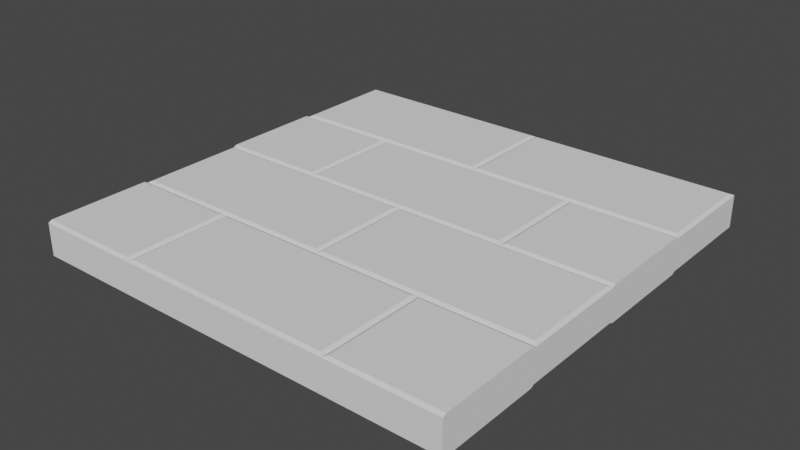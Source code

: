 # Source: Floor_Tile.blend  (saved by Blender 3.2.14; exported with 4.5.12 LTS)
import bpy
from mathutils import Matrix  # noqa: F401  (used for matrix-valued properties, if any)

bpy.ops.wm.read_factory_settings(use_empty=True)
scene = bpy.context.scene
scene.name = 'Scene'

# ---- collections
col_collection = bpy.data.collections.new('Collection'); scene.collection.children.link(col_collection)

# ---- world
world_world = bpy.data.worlds.new('World'); scene.world = world_world
world_world.use_nodes = True; world_world.node_tree.nodes.clear()
_N = world_world.node_tree.nodes; _L = world_world.node_tree.links
n0 = _N.new('ShaderNodeOutputWorld'); n0.name = 'World Output'; n0.location = (300, 300)
n1 = _N.new('ShaderNodeBackground'); n1.name = 'Background'; n1.location = (10, 300)
n1.inputs[0].default_value = (0.05088, 0.05088, 0.05088, 1.0)
_L.new(n1.outputs[0], n0.inputs[0])
n0.is_active_output = True
world_world.color = (0.05088, 0.05088, 0.05088)
world_world.use_sun_shadow = False
world_world.sun_shadow_jitter_overblur = 0.0

# ---- meshes
me_cube_004 = bpy.data.meshes.new('Cube.004')
me_cube_004.from_pydata([(-1.5, -1.5, 0.0125), (-1.5, -1.5, 0.2375), (-1.5, 1.5, 0.0125), (-1.5, 1.5, 0.2375), (1.5, -1.5, 0.0125), (1.5, -1.5, 0.2375), (1.5, 1.5, 0.0125), (1.5, 1.5, 0.2375), (-1.475, 1.5, 0.0125), (-1.475, -1.5, 0.2375), (-1.475, 1.5, 0.2375), (-1.475, -1.5, 0.0125), (1.475, 1.5, 0.2375), (1.475, -1.5, 0.0125), (1.475, 1.5, 0.0125), (1.475, -1.5, 0.2375), (-1.5, 1.475, 0.2375), (1.5, 1.475, 0.0125), (-1.5, 1.475, 0.0125), (1.5, 1.475, 0.2375), (-1.475, 1.475, 0.0), (-1.475, 1.475, 0.25), (1.475, 1.475, 0.25), (1.475, 1.475, 0.0), (-1.5, -1.475, 0.0), (1.5, -1.475, 0.25), (-1.5, -1.475, 0.25), (1.5, -1.475, 0.0), (-1.475, -1.475, 0.0), (-1.475, -1.475, 0.25), (1.475, -1.475, 0.25), (1.475, -1.475, 0.0), (-1.5, 0.725, 0.0), (-1.5, 0.775, 0.0125), (-1.5, 0.75, 0.0125), (-1.5, -0.775, 0.0), (-1.5, -0.725, 0.0125), (-1.5, -0.75, 0.0125), (-1.5, -0.775, 0.25), (-1.5, -0.725, 0.2375), (-1.5, -0.75, 0.2375), (-1.5, 0.725, 0.25), (-1.5, 0.775, 0.2375), (-1.5, 0.75, 0.2375), (1.5, -0.775, 0.0), (1.5, -0.725, 0.0125), (1.5, -0.75, 0.0125), (1.5, 0.725, 0.0), (1.5, 0.775, 0.0125), (1.5, 0.75, 0.0125), (1.5, 0.725, 0.25), (1.5, 0.775, 0.2375), (1.5, 0.75, 0.2375), (1.5, -0.775, 0.25), (1.5, -0.725, 0.2375), (1.5, -0.75, 0.2375), (0.775, 1.5, 0.0125), (0.725, 1.5, 0.0125), (0.75, 1.5, 0.0125), (-0.725, 1.5, 0.0125), (-0.775, 1.5, 0.0125), (-0.75, 1.5, 0.0125), (-0.775, 1.5, 0.2375), (-0.725, 1.5, 0.2375), (-0.75, 1.5, 0.2375), (0.725, 1.5, 0.2375), (0.775, 1.5, 0.2375), (0.75, 1.5, 0.2375), (-0.725, -1.5, 0.0125), (-0.775, -1.5, 0.0125), (-0.75, -1.5, 0.0125), (0.775, -1.5, 0.0125), (0.725, -1.5, 0.0125), (0.75, -1.5, 0.0125), (0.725, -1.5, 0.2375), (0.775, -1.5, 0.2375), (0.75, -1.5, 0.2375), (-0.775, -1.5, 0.2375), (-0.725, -1.5, 0.2375), (-0.75, -1.5, 0.2375), (-0.775, 0.775, 0.25), (-0.775, 0.725, 0.25), (-0.725, 0.725, 0.25), (-0.725, 0.775, 0.25), (-0.775, 0.75, 0.2375), (-0.75, 0.75, 0.2375), (-0.75, 0.725, 0.2375), (-0.725, 0.75, 0.2375), (-0.75, 0.775, 0.25), (0.725, 0.775, 0.25), (0.725, 0.725, 0.25), (0.775, 0.725, 0.25), (0.775, 0.775, 0.25), (0.725, 0.75, 0.2375), (0.75, 0.75, 0.2375), (0.75, 0.725, 0.2375), (0.775, 0.75, 0.2375), (0.75, 0.775, 0.25), (-0.775, -0.775, 0.25), (-0.725, -0.775, 0.25), (-0.725, -0.725, 0.25), (-0.775, -0.725, 0.25), (-0.75, -0.775, 0.2375), (-0.75, -0.75, 0.2375), (-0.725, -0.75, 0.2375), (-0.75, -0.725, 0.25), (-0.775, -0.75, 0.2375), (0.725, -0.775, 0.25), (0.775, -0.775, 0.25), (0.775, -0.725, 0.25), (0.725, -0.725, 0.25), (0.75, -0.775, 0.2375), (0.75, -0.75, 0.2375), (0.775, -0.75, 0.2375), (0.75, -0.725, 0.25), (0.725, -0.75, 0.2375), (0.775, 0.775, 0.0), (0.775, 0.725, 0.0), (0.725, 0.725, 0.0), (0.725, 0.775, 0.0), (0.775, 0.75, 0.0125), (0.75, 0.75, 0.0125), (0.75, 0.725, 0.0125), (0.725, 0.75, 0.0125), (0.75, 0.775, 0.0), (-0.725, 0.775, 0.0), (-0.725, 0.725, 0.0), (-0.775, 0.725, 0.0), (-0.775, 0.775, 0.0), (-0.725, 0.75, 0.0125), (-0.75, 0.75, 0.0125), (-0.75, 0.725, 0.0125), (-0.775, 0.75, 0.0125), (-0.75, 0.775, 0.0), (0.775, -0.775, 0.0), (0.725, -0.775, 0.0), (0.725, -0.725, 0.0), (0.775, -0.725, 0.0), (0.75, -0.775, 0.0125), (0.75, -0.75, 0.0125), (0.725, -0.75, 0.0125), (0.75, -0.725, 0.0), (0.775, -0.75, 0.0125), (-0.725, -0.775, 0.0), (-0.775, -0.775, 0.0), (-0.775, -0.725, 0.0), (-0.725, -0.725, 0.0), (-0.75, -0.775, 0.0125), (-0.75, -0.75, 0.0125), (-0.775, -0.75, 0.0125), (-0.75, -0.725, 0.0), (-0.725, -0.75, 0.0125), (-1.475, 0.775, 0.0), (-1.475, 0.725, 0.0), (-1.475, 0.75, 0.0125), (-1.475, -0.725, 0.0), (-1.475, -0.775, 0.0), (-1.475, -0.75, 0.0125), (-1.475, 0.775, 0.25), (-1.475, 0.725, 0.25), (-1.475, 0.75, 0.2375), (-1.475, -0.725, 0.25), (-1.475, -0.775, 0.25), (-1.475, -0.75, 0.2375), (1.475, 0.775, 0.25), (1.475, 0.725, 0.25), (1.475, 0.75, 0.2375), (1.475, -0.725, 0.25), (1.475, -0.775, 0.25), (1.475, -0.75, 0.2375), (1.475, 0.775, 0.0), (1.475, 0.725, 0.0), (1.475, 0.75, 0.0125), (1.475, -0.725, 0.0), (1.475, -0.775, 0.0), (1.475, -0.75, 0.0125), (-0.775, 1.475, 0.0), (-0.725, 1.475, 0.0), (-0.75, 1.475, 0.0), (0.725, 1.475, 0.0), (0.775, 1.475, 0.0), (0.75, 1.475, 0.0), (0.775, 1.475, 0.25), (0.725, 1.475, 0.25), (0.75, 1.475, 0.25), (-0.725, 1.475, 0.25), (-0.775, 1.475, 0.25), (-0.75, 1.475, 0.25), (0.775, -1.475, 0.25), (0.725, -1.475, 0.25), (0.75, -1.475, 0.2375), (-0.725, -1.475, 0.25), (-0.775, -1.475, 0.25), (-0.75, -1.475, 0.2375), (-0.775, -1.475, 0.0), (-0.725, -1.475, 0.0), (-0.75, -1.475, 0.0125), (0.725, -1.475, 0.0), (0.775, -1.475, 0.0), (0.75, -1.475, 0.0125), (-1.5, -0.025, 0.0125), (-1.5, 0.025, 0.0), (-1.5, 0.0, 0.0125), (-1.5, -0.025, 0.2375), (-1.5, 0.025, 0.25), (-1.5, 0.0, 0.2375), (1.5, -0.025, 0.0125), (1.5, 0.025, 0.0), (1.5, 0.0, 0.0125), (1.5, -0.025, 0.2375), (1.5, 0.025, 0.25), (1.5, 0.0, 0.2375), (0.025, 1.5, 0.0125), (-0.025, 1.5, 0.0125), (0.0, 1.5, 0.0125), (-0.025, 1.5, 0.2375), (0.025, 1.5, 0.2375), (0.0, 1.5, 0.2375), (0.025, -1.5, 0.0125), (-0.025, -1.5, 0.0125), (0.0, -1.5, 0.0125), (-0.025, -1.5, 0.2375), (0.025, -1.5, 0.2375), (0.0, -1.5, 0.2375), (0.025, 0.025, 0.25), (-0.025, 0.025, 0.25), (-0.025, -0.025, 0.25), (0.025, -0.025, 0.25), (0.0, 0.025, 0.25), (0.0, 0.0, 0.2375), (-0.025, 0.0, 0.2375), (0.0, -0.025, 0.2375), (0.025, 0.0, 0.2375), (-0.025, 0.025, 0.0), (0.025, 0.025, 0.0), (0.025, -0.025, 0.0), (-0.025, -0.025, 0.0), (0.0, 0.025, 0.0), (0.0, 0.0, 0.0125), (0.025, 0.0, 0.0125), (0.0, -0.025, 0.0125), (-0.025, 0.0, 0.0125), (-1.475, 0.025, 0.0), (-1.475, -0.025, 0.0), (-1.475, 0.0, 0.0125), (-1.475, -0.025, 0.25), (-1.475, 0.025, 0.25), (-1.475, 0.0, 0.2375), (1.475, 0.025, 0.25), (1.475, -0.025, 0.25), (1.475, 0.0, 0.2375), (1.475, -0.025, 0.0), (1.475, 0.025, 0.0), (1.475, 0.0, 0.0125), (0.025, 1.475, 0.0), (-0.025, 1.475, 0.0), (0.0, 1.475, 0.0125), (-0.025, 1.475, 0.25), (0.025, 1.475, 0.25), (0.0, 1.475, 0.2375), (0.025, -1.475, 0.25), (-0.025, -1.475, 0.25), (0.0, -1.475, 0.25), (-0.025, -1.475, 0.0), (0.025, -1.475, 0.0), (0.0, -1.475, 0.0), (-0.025, 0.725, 0.25), (0.025, 0.725, 0.25), (0.0, 0.725, 0.25), (0.025, 0.775, 0.25), (-0.025, 0.775, 0.25), (0.0, 0.775, 0.2375), (0.025, 0.75, 0.2375), (-0.025, 0.75, 0.2375), (0.0, 0.75, 0.2375), (-0.725, -0.025, 0.25), (-0.725, 0.025, 0.25), (-0.725, 0.0, 0.2375), (-0.775, 0.025, 0.25), (-0.775, -0.025, 0.25), (-0.775, 0.0, 0.2375), (-0.75, -0.025, 0.25), (-0.75, 0.025, 0.2375), (-0.75, 0.0, 0.2375), (0.775, -0.025, 0.25), (0.775, 0.025, 0.25), (0.775, 0.0, 0.2375), (0.725, 0.025, 0.25), (0.725, -0.025, 0.25), (0.725, 0.0, 0.2375), (0.75, -0.025, 0.25), (0.75, 0.025, 0.2375), (0.75, 0.0, 0.2375), (-0.025, -0.775, 0.25), (0.025, -0.775, 0.25), (0.0, -0.775, 0.25), (0.025, -0.725, 0.25), (-0.025, -0.725, 0.25), (0.0, -0.725, 0.2375), (0.025, -0.75, 0.2375), (-0.025, -0.75, 0.2375), (0.0, -0.75, 0.2375), (0.025, 0.725, 0.0), (-0.025, 0.725, 0.0), (0.0, 0.725, 0.0), (-0.025, 0.775, 0.0), (0.025, 0.775, 0.0), (0.0, 0.775, 0.0125), (-0.025, 0.75, 0.0125), (0.025, 0.75, 0.0125), (0.0, 0.75, 0.0125), (0.725, -0.025, 0.0), (0.725, 0.025, 0.0), (0.725, 0.0, 0.0125), (0.775, 0.025, 0.0), (0.775, -0.025, 0.0), (0.775, 0.0, 0.0125), (0.75, -0.025, 0.0), (0.75, 0.025, 0.0125), (0.75, 0.0, 0.0125), (-0.775, -0.025, 0.0), (-0.775, 0.025, 0.0), (-0.775, 0.0, 0.0125), (-0.725, 0.025, 0.0), (-0.725, -0.025, 0.0), (-0.725, 0.0, 0.0125), (-0.75, -0.025, 0.0), (-0.75, 0.025, 0.0125), (-0.75, 0.0, 0.0125), (0.025, -0.775, 0.0), (-0.025, -0.775, 0.0), (0.0, -0.775, 0.0), (-0.025, -0.725, 0.0), (0.025, -0.725, 0.0), (0.0, -0.725, 0.0125), (-0.025, -0.75, 0.0125), (0.025, -0.75, 0.0125), (0.0, -0.75, 0.0125)], [], [(18, 16, 3, 2), (14, 12, 7, 6), (27, 25, 5, 4), (11, 9, 1, 0), (31, 27, 4, 13), (29, 26, 1, 9), (44, 53, 25, 27), (21, 16, 42, 158), (206, 209, 54, 45), (17, 19, 51, 48), (19, 22, 164, 51), (174, 44, 27, 31), (251, 206, 45, 173), (23, 17, 48, 170), (209, 249, 167, 54), (162, 38, 26, 29), (24, 26, 38, 35), (36, 39, 203, 200), (134, 174, 31, 198), (279, 245, 161, 101), (153, 127, 321, 242), (20, 176, 128, 152), (243, 320, 145, 155), (257, 185, 83, 270), (117, 171, 252, 314), (324, 236, 332, 146), (235, 311, 136, 333), (98, 162, 29, 192), (315, 251, 173, 137), (302, 118, 312, 234), (22, 182, 92, 164), (249, 284, 109, 167), (107, 294, 260, 189), (81, 159, 246, 278), (288, 227, 296, 110), (226, 275, 100, 297), (266, 82, 276, 225), (189, 260, 222, 74), (192, 29, 9, 77), (261, 191, 78, 221), (264, 197, 72, 218), (198, 31, 13, 71), (219, 221, 78, 68), (13, 15, 75, 71), (72, 74, 222, 218), (8, 60, 176, 20), (8, 10, 62, 60), (56, 66, 12, 14), (2, 3, 10, 8), (24, 28, 11, 0), (32, 153, 242, 201), (201, 204, 41, 32), (35, 156, 28, 24), (90, 267, 224, 287), (183, 258, 269, 89), (165, 91, 285, 248), (186, 21, 158, 80), (28, 194, 69, 11), (4, 5, 15, 13), (25, 30, 15, 5), (59, 63, 215, 213), (50, 165, 248, 210), (53, 168, 30, 25), (126, 303, 233, 323), (177, 255, 305, 125), (254, 179, 119, 306), (30, 188, 75, 15), (65, 216, 258, 183), (59, 213, 255, 177), (7, 22, 19), (195, 263, 219, 68), (2, 20, 18), (215, 63, 185, 257), (12, 66, 182, 22), (69, 77, 9, 11), (212, 57, 179, 254), (212, 216, 65, 57), (62, 10, 21, 186), (6, 7, 19, 17), (14, 6, 23), (10, 3, 21), (18, 20, 152, 33), (82, 266, 273, 87), (56, 14, 23, 180), (143, 330, 263, 195), (245, 203, 39, 161), (329, 135, 197, 264), (156, 144, 194, 28), (293, 99, 191, 261), (168, 108, 188, 30), (180, 23, 170, 116), (0, 1, 26, 24), (159, 41, 204, 246), (171, 47, 207, 252), (47, 50, 210, 207), (80, 84, 85, 88), (81, 86, 85), (82, 87, 85), (83, 88, 85, 87), (89, 93, 94, 97), (90, 95, 94), (91, 96, 94), (92, 97, 94, 96), (98, 102, 103), (99, 104, 103), (100, 105, 103, 104), (101, 106, 103, 105), (107, 111, 112), (108, 113, 112), (109, 114, 112, 113), (110, 115, 112, 114), (116, 120, 121, 124), (117, 122, 121), (118, 123, 121), (119, 124, 121, 123), (125, 129, 130, 133), (126, 131, 130), (127, 132, 130), (128, 133, 130, 132), (134, 138, 139), (135, 140, 139), (136, 141, 139, 140), (137, 142, 139, 141), (143, 147, 148), (144, 149, 148), (145, 150, 148, 149), (146, 151, 148, 150), (165, 50, 52, 166), (166, 52, 164), (168, 53, 55, 169), (169, 55, 167), (153, 32, 34, 154), (154, 34, 152), (156, 35, 37, 157), (157, 37, 155), (50, 47, 49, 52), (52, 49, 48, 51), (53, 44, 46, 55), (55, 46, 45, 54), (39, 36, 37, 40), (40, 37, 35, 38), (42, 33, 34, 43), (43, 34, 32, 41), (159, 81, 84, 160), (160, 84, 80, 158), (267, 90, 93, 272), (86, 282, 276, 82), (272, 93, 89, 269), (87, 273, 270, 83), (162, 98, 106, 163), (163, 106, 101, 161), (294, 107, 115, 299), (118, 302, 309, 123), (299, 115, 110, 296), (104, 300, 297, 100), (171, 117, 120, 172), (172, 120, 116, 170), (303, 126, 129, 308), (122, 318, 312, 118), (308, 129, 125, 305), (123, 309, 306, 119), (174, 134, 142, 175), (175, 142, 137, 173), (330, 143, 151, 335), (335, 151, 146, 332), (140, 336, 333, 136), (135, 329, 336, 140), (126, 323, 327, 131), (131, 327, 321, 127), (117, 314, 318, 122), (324, 146, 150, 326), (326, 150, 145, 320), (315, 137, 141, 317), (317, 141, 136, 311), (177, 125, 133, 178), (178, 133, 128, 176), (180, 116, 124, 181), (181, 124, 119, 179), (99, 293, 300, 104), (90, 287, 291, 95), (95, 291, 285, 91), (81, 278, 282, 86), (288, 110, 114, 290), (290, 114, 109, 284), (279, 101, 105, 281), (281, 105, 100, 275), (183, 89, 97, 184), (184, 97, 92, 182), (186, 80, 88, 187), (187, 88, 83, 185), (189, 74, 76), (190, 76, 188), (192, 77, 79), (193, 79, 191), (195, 68, 70), (196, 70, 194), (198, 71, 73), (199, 73, 197), (74, 72, 73, 76), (76, 73, 71, 75), (77, 69, 70, 79), (79, 70, 68, 78), (63, 59, 61, 64), (64, 61, 60, 62), (66, 56, 58, 67), (67, 58, 57, 65), (127, 153, 154, 132), (132, 154, 152, 128), (144, 156, 157, 149), (149, 157, 155, 145), (41, 159, 160, 43), (43, 160, 158), (38, 162, 163, 40), (40, 163, 161), (91, 165, 166, 96), (96, 166, 164, 92), (108, 168, 169, 113), (113, 169, 167, 109), (47, 171, 172, 49), (49, 172, 170), (44, 174, 175, 46), (46, 175, 173), (59, 177, 178, 61), (61, 178, 176, 60), (56, 180, 181, 58), (58, 181, 179, 57), (65, 183, 184, 67), (67, 184, 182, 66), (62, 186, 187, 64), (64, 187, 185, 63), (107, 189, 190, 111), (111, 190, 188, 108), (98, 192, 193, 102), (102, 193, 191, 99), (143, 195, 196, 147), (147, 196, 194, 144), (134, 198, 199, 138), (138, 199, 197, 135), (33, 42, 16, 18), (224, 228, 229, 232), (225, 230, 229, 228), (226, 231, 229), (227, 232, 229), (233, 237, 238, 241), (234, 239, 238, 237), (235, 240, 238), (236, 241, 238), (249, 209, 211), (250, 211, 210, 248), (243, 200, 202), (244, 202, 201, 242), (209, 206, 208, 211), (211, 208, 207, 210), (204, 201, 202, 205), (205, 202, 200, 203), (261, 221, 223, 262), (262, 223, 222, 260), (264, 218, 220, 265), (265, 220, 219, 263), (221, 219, 220, 223), (223, 220, 218, 222), (216, 212, 214, 217), (217, 214, 213, 215), (203, 245, 205), (205, 247, 246, 204), (206, 251, 208), (208, 253, 252, 207), (212, 254, 214), (214, 256, 255), (215, 257, 217), (217, 258, 216), (267, 272, 274, 268), (268, 274, 273, 266), (272, 269, 274), (274, 271, 270), (294, 299, 301, 295), (295, 301, 300, 293), (299, 296, 301), (301, 298, 297), (303, 308, 310, 304), (304, 310, 309, 302), (308, 305, 310), (310, 307, 306), (330, 335, 337, 331), (331, 337, 336, 329), (335, 332, 337), (337, 334, 333), (327, 323, 328), (328, 325, 324, 326), (321, 327, 328), (322, 328, 326, 320), (318, 314, 319), (319, 316, 315, 317), (312, 318, 319), (313, 319, 317, 311), (291, 287, 292), (292, 289, 288, 290), (285, 291, 292), (286, 292, 290, 284), (282, 278, 283), (283, 280, 279, 281), (276, 282, 283), (277, 283, 281, 275), (245, 279, 280, 247), (247, 280, 278, 246), (269, 258, 259, 271), (271, 259, 257, 270), (224, 267, 268, 228), (228, 268, 266, 225), (275, 226, 230, 277), (277, 230, 225, 276), (227, 288, 289, 232), (232, 289, 287, 224), (284, 249, 250, 286), (286, 250, 248, 285), (296, 227, 231, 298), (298, 231, 226, 297), (260, 294, 295, 262), (262, 295, 293, 261), (251, 315, 316, 253), (253, 316, 314, 252), (305, 255, 256, 307), (307, 256, 254, 306), (233, 303, 304, 237), (237, 304, 302, 234), (311, 235, 239, 313), (313, 239, 234, 312), (236, 324, 325, 241), (241, 325, 323, 233), (320, 243, 244, 322), (322, 244, 242, 321), (332, 236, 240, 334), (334, 240, 235, 333), (263, 330, 331, 265), (265, 331, 329, 264), (200, 243, 155, 36), (217, 257, 259), (258, 217, 259), (85, 84, 81), (85, 86, 82), (283, 278, 280), (283, 277, 276), (103, 106, 98), (103, 102, 99), (191, 79, 78), (79, 193, 192), (297, 300, 301), (301, 296, 298), (76, 190, 189), (188, 76, 75), (167, 55, 54), (112, 111, 108), (112, 115, 107), (292, 287, 289), (292, 286, 285), (94, 95, 91), (94, 93, 90), (211, 250, 249), (164, 52, 51), (229, 230, 226), (229, 231, 227), (274, 269, 271), (270, 273, 274), (22, 7, 12), (21, 3, 16), (158, 42, 43), (205, 245, 247), (161, 39, 40), (20, 2, 8), (214, 254, 256), (255, 213, 214), (23, 6, 17), (170, 48, 49), (121, 120, 117), (121, 122, 118), (310, 305, 307), (306, 309, 310), (130, 131, 127), (130, 129, 126), (152, 34, 33), (202, 244, 243), (328, 323, 325), (328, 322, 321), (238, 240, 236), (238, 239, 235), (319, 314, 316), (319, 313, 312), (208, 251, 253), (173, 45, 46), (139, 142, 134), (139, 138, 135), (337, 332, 334), (333, 336, 337), (148, 151, 143), (148, 147, 144), (155, 37, 36), (194, 70, 69), (70, 196, 195), (73, 199, 198), (197, 73, 72)])
_uv = me_cube_004.uv_layers.new(name='UVMap')
_uv.uv.foreach_set('vector', [0.375, 0.2188, 0.625, 0.2188, 0.625, 0.25, 0.375, 0.25, 0.375, 0.4688, 0.625, 0.4688, 0.625, 0.5, 0.375, 0.5, 0.375, 0.7188, 0.625, 0.7188, 0.625, 0.75, 0.375, 0.75, 0.375, 0.9688, 0.625, 0.9688, 0.625, 1.0, 0.375, 1.0, 0.3438, 0.7188, 0.375, 0.7188, 0.375, 0.75, 0.3438, 0.75, 0.8438, 0.7188, 0.875, 0.7188, 0.875, 0.75, 0.8438, 0.75, 0.375, 0.6896, 0.625, 0.6896, 0.625, 0.7188, 0.375, 0.7188, 0.8438, 0.5312, 0.875, 0.5312, 0.875, 0.5604, 0.8438, 0.5604, 0.375, 0.6271, 0.625, 0.6271, 0.625, 0.6854, 0.375, 0.6854, 0.375, 0.5312, 0.625, 0.5312, 0.625, 0.5604, 0.375, 0.5604, 0.625, 0.5312, 0.6562, 0.5312, 0.6562, 0.5604, 0.625, 0.5604, 0.3438, 0.6896, 0.375, 0.6896, 0.375, 0.7188, 0.3438, 0.7188, 0.3438, 0.6271, 0.375, 0.6271, 0.375, 0.6854, 0.3438, 0.6854, 0.3438, 0.5312, 0.375, 0.5312, 0.375, 0.5604, 0.3438, 0.5604, 0.625, 0.6271, 0.6562, 0.6271, 0.6562, 0.6854, 0.625, 0.6854, 0.8438, 0.6896, 0.875, 0.6896, 0.875, 0.7188, 0.8438, 0.7188, 0.375, 0.03125, 0.625, 0.03125, 0.625, 0.06042, 0.375, 0.06042, 0.375, 0.06458, 0.625, 0.06458, 0.625, 0.1229, 0.375, 0.1229, 0.3146, 0.6896, 0.3438, 0.6896, 0.3438, 0.7188, 0.3146, 0.7188, 0.8146, 0.6271, 0.8438, 0.6271, 0.8438, 0.6854, 0.8146, 0.6854, 0.1562, 0.5646, 0.1854, 0.5646, 0.1854, 0.6229, 0.1562, 0.6229, 0.1562, 0.5312, 0.1854, 0.5312, 0.1854, 0.5604, 0.1562, 0.5604, 0.1562, 0.6271, 0.1854, 0.6271, 0.1854, 0.6854, 0.1562, 0.6854, 0.7521, 0.5312, 0.8104, 0.5312, 0.8104, 0.5604, 0.7521, 0.5604, 0.3146, 0.5646, 0.3438, 0.5646, 0.3438, 0.6229, 0.3146, 0.6229, 0.1896, 0.6271, 0.2479, 0.6271, 0.2479, 0.6854, 0.1896, 0.6854, 0.2521, 0.6271, 0.3104, 0.6271, 0.3104, 0.6854, 0.2521, 0.6854, 0.8146, 0.6896, 0.8438, 0.6896, 0.8438, 0.7188, 0.8146, 0.7188, 0.3146, 0.6271, 0.3438, 0.6271, 0.3438, 0.6854, 0.3146, 0.6854, 0.2521, 0.5646, 0.3104, 0.5646, 0.3104, 0.6229, 0.2521, 0.6229, 0.6562, 0.5312, 0.6854, 0.5312, 0.6854, 0.5604, 0.6562, 0.5604, 0.6562, 0.6271, 0.6854, 0.6271, 0.6854, 0.6854, 0.6562, 0.6854, 0.6896, 0.6896, 0.7479, 0.6896, 0.7479, 0.7188, 0.6896, 0.7188, 0.8146, 0.5646, 0.8438, 0.5646, 0.8438, 0.6229, 0.8146, 0.6229, 0.6896, 0.6271, 0.7479, 0.6271, 0.7479, 0.6854, 0.6896, 0.6854, 0.7521, 0.6271, 0.8104, 0.6271, 0.8104, 0.6854, 0.7521, 0.6854, 0.7521, 0.5646, 0.8104, 0.5646, 0.8104, 0.6229, 0.7521, 0.6229, 0.6896, 0.7188, 0.7479, 0.7188, 0.7479, 0.75, 0.6896, 0.75, 0.8146, 0.7188, 0.8438, 0.7188, 0.8438, 0.75, 0.8146, 0.75, 0.7521, 0.7188, 0.8104, 0.7188, 0.8104, 0.75, 0.7521, 0.75, 0.2521, 0.7188, 0.3104, 0.7188, 0.3104, 0.75, 0.2521, 0.75, 0.3146, 0.7188, 0.3438, 0.7188, 0.3438, 0.75, 0.3146, 0.75, 0.375, 0.8771, 0.625, 0.8771, 0.625, 0.9354, 0.375, 0.9354, 0.375, 0.7812, 0.625, 0.7812, 0.625, 0.8104, 0.375, 0.8104, 0.375, 0.8146, 0.625, 0.8146, 0.625, 0.8729, 0.375, 0.8729, 0.1562, 0.5, 0.1854, 0.5, 0.1854, 0.5312, 0.1562, 0.5312, 0.375, 0.2812, 0.625, 0.2812, 0.625, 0.3104, 0.375, 0.3104, 0.375, 0.4396, 0.625, 0.4396, 0.625, 0.4688, 0.375, 0.4688, 0.375, 0.25, 0.625, 0.25, 0.625, 0.2812, 0.375, 0.2812, 0.125, 0.7188, 0.1562, 0.7188, 0.1562, 0.75, 0.125, 0.75, 0.125, 0.5646, 0.1562, 0.5646, 0.1562, 0.6229, 0.125, 0.6229, 0.375, 0.1271, 0.625, 0.1271, 0.625, 0.1854, 0.375, 0.1854, 0.125, 0.6896, 0.1562, 0.6896, 0.1562, 0.7188, 0.125, 0.7188, 0.6896, 0.5646, 0.7479, 0.5646, 0.7479, 0.6229, 0.6896, 0.6229, 0.6896, 0.5312, 0.7479, 0.5312, 0.7479, 0.5604, 0.6896, 0.5604, 0.6562, 0.5646, 0.6854, 0.5646, 0.6854, 0.6229, 0.6562, 0.6229, 0.8146, 0.5312, 0.8438, 0.5312, 0.8438, 0.5604, 0.8146, 0.5604, 0.1562, 0.7188, 0.1854, 0.7188, 0.1854, 0.75, 0.1562, 0.75, 0.375, 0.75, 0.625, 0.75, 0.625, 0.7812, 0.375, 0.7812, 0.625, 0.7188, 0.6562, 0.7188, 0.6562, 0.75, 0.625, 0.75, 0.375, 0.3146, 0.625, 0.3146, 0.625, 0.3729, 0.375, 0.3729, 0.625, 0.5646, 0.6562, 0.5646, 0.6562, 0.6229, 0.625, 0.6229, 0.625, 0.6896, 0.6562, 0.6896, 0.6562, 0.7188, 0.625, 0.7188, 0.1896, 0.5646, 0.2479, 0.5646, 0.2479, 0.6229, 0.1896, 0.6229, 0.1896, 0.5312, 0.2479, 0.5312, 0.2479, 0.5604, 0.1896, 0.5604, 0.2521, 0.5312, 0.3104, 0.5312, 0.3104, 0.5604, 0.2521, 0.5604, 0.6562, 0.7188, 0.6854, 0.7188, 0.6854, 0.75, 0.6562, 0.75, 0.6896, 0.5, 0.7479, 0.5, 0.7479, 0.5312, 0.6896, 0.5312, 0.1896, 0.5, 0.2479, 0.5, 0.2479, 0.5312, 0.1896, 0.5312, 0.625, 0.5, 0.6562, 0.5312, 0.625, 0.5312, 0.1896, 0.7188, 0.2479, 0.7188, 0.2479, 0.75, 0.1896, 0.75, 0.125, 0.5, 0.1562, 0.5312, 0.125, 0.5312, 0.7521, 0.5, 0.8104, 0.5, 0.8104, 0.5312, 0.7521, 0.5312, 0.6562, 0.5, 0.6854, 0.5, 0.6854, 0.5312, 0.6562, 0.5312, 0.375, 0.9396, 0.625, 0.9396, 0.625, 0.9688, 0.375, 0.9688, 0.2521, 0.5, 0.3104, 0.5, 0.3104, 0.5312, 0.2521, 0.5312, 0.375, 0.3771, 0.625, 0.3771, 0.625, 0.4354, 0.375, 0.4354, 0.8146, 0.5, 0.8438, 0.5, 0.8438, 0.5312, 0.8146, 0.5312, 0.375, 0.5, 0.625, 0.5, 0.625, 0.5312, 0.375, 0.5312, 0.3438, 0.5, 0.375, 0.5, 0.3438, 0.5312, 0.8438, 0.5, 0.875, 0.5, 0.8438, 0.5312, 0.125, 0.5312, 0.1562, 0.5312, 0.1562, 0.5604, 0.125, 0.5604, 0.8104, 0.5646, 0.7521, 0.5646, 0.7521, 0.5625, 0.8104, 0.5625, 0.3146, 0.5, 0.3438, 0.5, 0.3438, 0.5312, 0.3146, 0.5312, 0.1896, 0.6896, 0.2479, 0.6896, 0.2479, 0.7188, 0.1896, 0.7188, 0.8438, 0.6271, 0.875, 0.6271, 0.875, 0.6854, 0.8438, 0.6854, 0.2521, 0.6896, 0.3104, 0.6896, 0.3104, 0.7188, 0.2521, 0.7188, 0.1562, 0.6896, 0.1854, 0.6896, 0.1854, 0.7188, 0.1562, 0.7188, 0.7521, 0.6896, 0.8104, 0.6896, 0.8104, 0.7188, 0.7521, 0.7188, 0.6562, 0.6896, 0.6854, 0.6896, 0.6854, 0.7188, 0.6562, 0.7188, 0.3146, 0.5312, 0.3438, 0.5312, 0.3438, 0.5604, 0.3146, 0.5604, 0.375, 0.0, 0.625, 0.0, 0.625, 0.03125, 0.375, 0.03125, 0.8438, 0.5646, 0.875, 0.5646, 0.875, 0.6229, 0.8438, 0.6229, 0.3438, 0.5646, 0.375, 0.5646, 0.375, 0.6229, 0.3438, 0.6229, 0.375, 0.5646, 0.625, 0.5646, 0.625, 0.6229, 0.375, 0.6229, 0.8146, 0.5604, 0.8146, 0.5625, 0.8125, 0.5625, 0.8125, 0.5604, 0.8146, 0.5646, 0.8125, 0.5646, 0.8125, 0.5625, 0.8104, 0.5646, 0.8104, 0.5625, 0.8125, 0.5625, 0.8104, 0.5604, 0.8125, 0.5604, 0.8125, 0.5625, 0.8104, 0.5625, 0.6896, 0.5604, 0.6896, 0.5625, 0.6875, 0.5625, 0.6875, 0.5604, 0.6896, 0.5646, 0.6875, 0.5646, 0.6875, 0.5625, 0.6854, 0.5646, 0.6854, 0.5625, 0.6875, 0.5625, 0.6854, 0.5604, 0.6875, 0.5604, 0.6875, 0.5625, 0.6854, 0.5625, 0.8146, 0.6896, 0.8125, 0.6896, 0.8125, 0.6875, 0.8104, 0.6896, 0.8104, 0.6875, 0.8125, 0.6875, 0.8104, 0.6854, 0.8125, 0.6854, 0.8125, 0.6875, 0.8104, 0.6875, 0.8146, 0.6854, 0.8146, 0.6875, 0.8125, 0.6875, 0.8125, 0.6854, 0.6896, 0.6896, 0.6875, 0.6896, 0.6875, 0.6875, 0.6854, 0.6896, 0.6854, 0.6875, 0.6875, 0.6875, 0.6854, 0.6854, 0.6875, 0.6854, 0.6875, 0.6875, 0.6854, 0.6875, 0.6896, 0.6854, 0.6896, 0.6875, 0.6875, 0.6875, 0.6875, 0.6854, 0.3146, 0.5604, 0.3146, 0.5625, 0.3125, 0.5625, 0.3125, 0.5604, 0.3146, 0.5646, 0.3125, 0.5646, 0.3125, 0.5625, 0.3104, 0.5646, 0.3104, 0.5625, 0.3125, 0.5625, 0.3104, 0.5604, 0.3125, 0.5604, 0.3125, 0.5625, 0.3104, 0.5625, 0.1896, 0.5604, 0.1896, 0.5625, 0.1875, 0.5625, 0.1875, 0.5604, 0.1896, 0.5646, 0.1875, 0.5646, 0.1875, 0.5625, 0.1854, 0.5646, 0.1854, 0.5625, 0.1875, 0.5625, 0.1854, 0.5604, 0.1875, 0.5604, 0.1875, 0.5625, 0.1854, 0.5625, 0.3146, 0.6896, 0.3125, 0.6896, 0.3125, 0.6875, 0.3104, 0.6896, 0.3104, 0.6875, 0.3125, 0.6875, 0.3104, 0.6854, 0.3125, 0.6854, 0.3125, 0.6875, 0.3104, 0.6875, 0.3146, 0.6854, 0.3146, 0.6875, 0.3125, 0.6875, 0.3125, 0.6854, 0.1896, 0.6896, 0.1875, 0.6896, 0.1875, 0.6875, 0.1854, 0.6896, 0.1854, 0.6875, 0.1875, 0.6875, 0.1854, 0.6854, 0.1875, 0.6854, 0.1875, 0.6875, 0.1854, 0.6875, 0.1896, 0.6854, 0.1896, 0.6875, 0.1875, 0.6875, 0.1875, 0.6854, 0.6562, 0.5646, 0.625, 0.5646, 0.625, 0.5625, 0.6562, 0.5625, 0.6562, 0.5625, 0.625, 0.5625, 0.6562, 0.5604, 0.6562, 0.6896, 0.625, 0.6896, 0.625, 0.6875, 0.6562, 0.6875, 0.6562, 0.6875, 0.625, 0.6875, 0.6562, 0.6854, 0.1562, 0.5646, 0.125, 0.5646, 0.125, 0.5625, 0.1562, 0.5625, 0.1562, 0.5625, 0.125, 0.5625, 0.1562, 0.5604, 0.1562, 0.6896, 0.125, 0.6896, 0.125, 0.6875, 0.1562, 0.6875, 0.1562, 0.6875, 0.125, 0.6875, 0.1562, 0.6854, 0.625, 0.5646, 0.375, 0.5646, 0.375, 0.5625, 0.625, 0.5625, 0.625, 0.5625, 0.375, 0.5625, 0.375, 0.5604, 0.625, 0.5604, 0.625, 0.6896, 0.375, 0.6896, 0.375, 0.6875, 0.625, 0.6875, 0.625, 0.6875, 0.375, 0.6875, 0.375, 0.6854, 0.625, 0.6854, 0.625, 0.06458, 0.375, 0.06458, 0.375, 0.0625, 0.625, 0.0625, 0.625, 0.0625, 0.375, 0.0625, 0.375, 0.06042, 0.625, 0.06042, 0.625, 0.1896, 0.375, 0.1896, 0.375, 0.1875, 0.625, 0.1875, 0.625, 0.1875, 0.375, 0.1875, 0.375, 0.1854, 0.625, 0.1854, 0.8438, 0.5646, 0.8146, 0.5646, 0.8146, 0.5625, 0.8438, 0.5625, 0.8438, 0.5625, 0.8146, 0.5625, 0.8146, 0.5604, 0.8438, 0.5604, 0.7479, 0.5646, 0.6896, 0.5646, 0.6896, 0.5625, 0.7479, 0.5625, 0.8125, 0.5646, 0.8125, 0.6229, 0.8104, 0.6229, 0.8104, 0.5646, 0.7479, 0.5625, 0.6896, 0.5625, 0.6896, 0.5604, 0.7479, 0.5604, 0.8104, 0.5625, 0.7521, 0.5625, 0.7521, 0.5604, 0.8104, 0.5604, 0.8438, 0.6896, 0.8146, 0.6896, 0.8146, 0.6875, 0.8438, 0.6875, 0.8438, 0.6875, 0.8146, 0.6875, 0.8146, 0.6854, 0.8438, 0.6854, 0.7479, 0.6896, 0.6896, 0.6896, 0.6896, 0.6875, 0.7479, 0.6875, 0.3104, 0.5646, 0.2521, 0.5646, 0.2521, 0.5625, 0.3104, 0.5625, 0.7479, 0.6875, 0.6896, 0.6875, 0.6896, 0.6854, 0.7479, 0.6854, 0.8104, 0.6875, 0.7521, 0.6875, 0.7521, 0.6854, 0.8104, 0.6854, 0.3438, 0.5646, 0.3146, 0.5646, 0.3146, 0.5625, 0.3438, 0.5625, 0.3438, 0.5625, 0.3146, 0.5625, 0.3146, 0.5604, 0.3438, 0.5604, 0.2479, 0.5646, 0.1896, 0.5646, 0.1896, 0.5625, 0.2479, 0.5625, 0.3125, 0.5646, 0.3125, 0.6229, 0.3104, 0.6229, 0.3104, 0.5646, 0.2479, 0.5625, 0.1896, 0.5625, 0.1896, 0.5604, 0.2479, 0.5604, 0.3104, 0.5625, 0.2521, 0.5625, 0.2521, 0.5604, 0.3104, 0.5604, 0.3438, 0.6896, 0.3146, 0.6896, 0.3146, 0.6875, 0.3438, 0.6875, 0.3438, 0.6875, 0.3146, 0.6875, 0.3146, 0.6854, 0.3438, 0.6854, 0.2479, 0.6896, 0.1896, 0.6896, 0.1896, 0.6875, 0.2479, 0.6875, 0.2479, 0.6875, 0.1896, 0.6875, 0.1896, 0.6854, 0.2479, 0.6854, 0.3104, 0.6875, 0.2521, 0.6875, 0.2521, 0.6854, 0.3104, 0.6854, 0.3104, 0.6896, 0.2521, 0.6896, 0.2521, 0.6875, 0.3104, 0.6875, 0.1896, 0.5646, 0.1896, 0.6229, 0.1875, 0.6229, 0.1875, 0.5646, 0.1875, 0.5646, 0.1875, 0.6229, 0.1854, 0.6229, 0.1854, 0.5646, 0.3146, 0.5646, 0.3146, 0.6229, 0.3125, 0.6229, 0.3125, 0.5646, 0.1896, 0.6271, 0.1896, 0.6854, 0.1875, 0.6854, 0.1875, 0.6271, 0.1875, 0.6271, 0.1875, 0.6854, 0.1854, 0.6854, 0.1854, 0.6271, 0.3146, 0.6271, 0.3146, 0.6854, 0.3125, 0.6854, 0.3125, 0.6271, 0.3125, 0.6271, 0.3125, 0.6854, 0.3104, 0.6854, 0.3104, 0.6271, 0.1896, 0.5312, 0.1896, 0.5604, 0.1875, 0.5604, 0.1875, 0.5312, 0.1875, 0.5312, 0.1875, 0.5604, 0.1854, 0.5604, 0.1854, 0.5312, 0.3146, 0.5312, 0.3146, 0.5604, 0.3125, 0.5604, 0.3125, 0.5312, 0.3125, 0.5312, 0.3125, 0.5604, 0.3104, 0.5604, 0.3104, 0.5312, 0.8104, 0.6896, 0.7521, 0.6896, 0.7521, 0.6875, 0.8104, 0.6875, 0.6896, 0.5646, 0.6896, 0.6229, 0.6875, 0.6229, 0.6875, 0.5646, 0.6875, 0.5646, 0.6875, 0.6229, 0.6854, 0.6229, 0.6854, 0.5646, 0.8146, 0.5646, 0.8146, 0.6229, 0.8125, 0.6229, 0.8125, 0.5646, 0.6896, 0.6271, 0.6896, 0.6854, 0.6875, 0.6854, 0.6875, 0.6271, 0.6875, 0.6271, 0.6875, 0.6854, 0.6854, 0.6854, 0.6854, 0.6271, 0.8146, 0.6271, 0.8146, 0.6854, 0.8125, 0.6854, 0.8125, 0.6271, 0.8125, 0.6271, 0.8125, 0.6854, 0.8104, 0.6854, 0.8104, 0.6271, 0.6896, 0.5312, 0.6896, 0.5604, 0.6875, 0.5604, 0.6875, 0.5312, 0.6875, 0.5312, 0.6875, 0.5604, 0.6854, 0.5604, 0.6854, 0.5312, 0.8146, 0.5312, 0.8146, 0.5604, 0.8125, 0.5604, 0.8125, 0.5312, 0.8125, 0.5312, 0.8125, 0.5604, 0.8104, 0.5604, 0.8104, 0.5312, 0.6896, 0.7188, 0.6896, 0.75, 0.6875, 0.75, 0.6875, 0.7188, 0.6875, 0.75, 0.6854, 0.7188, 0.8146, 0.7188, 0.8146, 0.75, 0.8125, 0.75, 0.8125, 0.7188, 0.8125, 0.75, 0.8104, 0.7188, 0.1896, 0.7188, 0.1896, 0.75, 0.1875, 0.75, 0.1875, 0.7188, 0.1875, 0.75, 0.1854, 0.7188, 0.3146, 0.7188, 0.3146, 0.75, 0.3125, 0.75, 0.3125, 0.7188, 0.3125, 0.75, 0.3104, 0.7188, 0.625, 0.8146, 0.375, 0.8146, 0.375, 0.8125, 0.625, 0.8125, 0.625, 0.8125, 0.375, 0.8125, 0.375, 0.8104, 0.625, 0.8104, 0.625, 0.9396, 0.375, 0.9396, 0.375, 0.9375, 0.625, 0.9375, 0.625, 0.9375, 0.375, 0.9375, 0.375, 0.9354, 0.625, 0.9354, 0.625, 0.3146, 0.375, 0.3146, 0.375, 0.3125, 0.625, 0.3125, 0.625, 0.3125, 0.375, 0.3125, 0.375, 0.3104, 0.625, 0.3104, 0.625, 0.4396, 0.375, 0.4396, 0.375, 0.4375, 0.625, 0.4375, 0.625, 0.4375, 0.375, 0.4375, 0.375, 0.4354, 0.625, 0.4354, 0.1854, 0.5646, 0.1562, 0.5646, 0.1562, 0.5625, 0.1854, 0.5625, 0.1854, 0.5625, 0.1562, 0.5625, 0.1562, 0.5604, 0.1854, 0.5604, 0.1854, 0.6896, 0.1562, 0.6896, 0.1562, 0.6875, 0.1854, 0.6875, 0.1854, 0.6875, 0.1562, 0.6875, 0.1562, 0.6854, 0.1854, 0.6854, 0.875, 0.5646, 0.8438, 0.5646, 0.8438, 0.5625, 0.875, 0.5625, 0.875, 0.5625, 0.8438, 0.5625, 0.8438, 0.5604, 0.875, 0.6896, 0.8438, 0.6896, 0.8438, 0.6875, 0.875, 0.6875, 0.875, 0.6875, 0.8438, 0.6875, 0.8438, 0.6854, 0.6854, 0.5646, 0.6562, 0.5646, 0.6562, 0.5625, 0.6854, 0.5625, 0.6854, 0.5625, 0.6562, 0.5625, 0.6562, 0.5604, 0.6854, 0.5604, 0.6854, 0.6896, 0.6562, 0.6896, 0.6562, 0.6875, 0.6854, 0.6875, 0.6854, 0.6875, 0.6562, 0.6875, 0.6562, 0.6854, 0.6854, 0.6854, 0.375, 0.5646, 0.3438, 0.5646, 0.3438, 0.5625, 0.375, 0.5625, 0.375, 0.5625, 0.3438, 0.5625, 0.3438, 0.5604, 0.375, 0.6896, 0.3438, 0.6896, 0.3438, 0.6875, 0.375, 0.6875, 0.375, 0.6875, 0.3438, 0.6875, 0.3438, 0.6854, 0.1896, 0.5, 0.1896, 0.5312, 0.1875, 0.5312, 0.1875, 0.5, 0.1875, 0.5, 0.1875, 0.5312, 0.1854, 0.5312, 0.1854, 0.5, 0.3146, 0.5, 0.3146, 0.5312, 0.3125, 0.5312, 0.3125, 0.5, 0.3125, 0.5, 0.3125, 0.5312, 0.3104, 0.5312, 0.3104, 0.5, 0.6896, 0.5, 0.6896, 0.5312, 0.6875, 0.5312, 0.6875, 0.5, 0.6875, 0.5, 0.6875, 0.5312, 0.6854, 0.5312, 0.6854, 0.5, 0.8146, 0.5, 0.8146, 0.5312, 0.8125, 0.5312, 0.8125, 0.5, 0.8125, 0.5, 0.8125, 0.5312, 0.8104, 0.5312, 0.8104, 0.5, 0.6896, 0.6896, 0.6896, 0.7188, 0.6875, 0.7188, 0.6875, 0.6896, 0.6875, 0.6896, 0.6875, 0.7188, 0.6854, 0.7188, 0.6854, 0.6896, 0.8146, 0.6896, 0.8146, 0.7188, 0.8125, 0.7188, 0.8125, 0.6896, 0.8125, 0.6896, 0.8125, 0.7188, 0.8104, 0.7188, 0.8104, 0.6896, 0.1896, 0.6896, 0.1896, 0.7188, 0.1875, 0.7188, 0.1875, 0.6896, 0.1875, 0.6896, 0.1875, 0.7188, 0.1854, 0.7188, 0.1854, 0.6896, 0.3146, 0.6896, 0.3146, 0.7188, 0.3125, 0.7188, 0.3125, 0.6896, 0.3125, 0.6896, 0.3125, 0.7188, 0.3104, 0.7188, 0.3104, 0.6896, 0.375, 0.1896, 0.625, 0.1896, 0.625, 0.2188, 0.375, 0.2188, 0.7479, 0.6229, 0.75, 0.6229, 0.75, 0.625, 0.7479, 0.625, 0.7521, 0.6229, 0.7521, 0.625, 0.75, 0.625, 0.75, 0.6229, 0.7521, 0.6271, 0.75, 0.6271, 0.75, 0.625, 0.7479, 0.6271, 0.7479, 0.625, 0.75, 0.625, 0.2479, 0.6229, 0.25, 0.6229, 0.25, 0.625, 0.2479, 0.625, 0.2521, 0.6229, 0.2521, 0.625, 0.25, 0.625, 0.25, 0.6229, 0.2521, 0.6271, 0.25, 0.6271, 0.25, 0.625, 0.2479, 0.6271, 0.2479, 0.625, 0.25, 0.625, 0.6562, 0.6271, 0.625, 0.6271, 0.625, 0.625, 0.6562, 0.625, 0.625, 0.625, 0.625, 0.6229, 0.6562, 0.6229, 0.1562, 0.6271, 0.125, 0.6271, 0.125, 0.625, 0.1562, 0.625, 0.125, 0.625, 0.125, 0.6229, 0.1562, 0.6229, 0.625, 0.6271, 0.375, 0.6271, 0.375, 0.625, 0.625, 0.625, 0.625, 0.625, 0.375, 0.625, 0.375, 0.6229, 0.625, 0.6229, 0.625, 0.1271, 0.375, 0.1271, 0.375, 0.125, 0.625, 0.125, 0.625, 0.125, 0.375, 0.125, 0.375, 0.1229, 0.625, 0.1229, 0.7521, 0.7188, 0.7521, 0.75, 0.75, 0.75, 0.75, 0.7188, 0.75, 0.7188, 0.75, 0.75, 0.7479, 0.75, 0.7479, 0.7188, 0.2521, 0.7188, 0.2521, 0.75, 0.25, 0.75, 0.25, 0.7188, 0.25, 0.7188, 0.25, 0.75, 0.2479, 0.75, 0.2479, 0.7188, 0.625, 0.8771, 0.375, 0.8771, 0.375, 0.875, 0.625, 0.875, 0.625, 0.875, 0.375, 0.875, 0.375, 0.8729, 0.625, 0.8729, 0.625, 0.3771, 0.375, 0.3771, 0.375, 0.375, 0.625, 0.375, 0.625, 0.375, 0.375, 0.375, 0.375, 0.3729, 0.625, 0.3729, 0.875, 0.6271, 0.8438, 0.6271, 0.875, 0.625, 0.875, 0.625, 0.8438, 0.625, 0.8438, 0.6229, 0.875, 0.6229, 0.375, 0.6271, 0.3438, 0.6271, 0.375, 0.625, 0.375, 0.625, 0.3438, 0.625, 0.3438, 0.6229, 0.375, 0.6229, 0.2521, 0.5, 0.2521, 0.5312, 0.25, 0.5, 0.25, 0.5, 0.25, 0.5312, 0.2479, 0.5312, 0.7521, 0.5, 0.7521, 0.5312, 0.75, 0.5, 0.75, 0.5, 0.7479, 0.5312, 0.7479, 0.5, 0.7479, 0.5646, 0.7479, 0.5625, 0.75, 0.5625, 0.75, 0.5646, 0.75, 0.5646, 0.75, 0.5625, 0.7521, 0.5625, 0.7521, 0.5646, 0.7479, 0.5625, 0.7479, 0.5604, 0.75, 0.5625, 0.75, 0.5625, 0.75, 0.5604, 0.7521, 0.5604, 0.7479, 0.6896, 0.7479, 0.6875, 0.75, 0.6875, 0.75, 0.6896, 0.75, 0.6896, 0.75, 0.6875, 0.7521, 0.6875, 0.7521, 0.6896, 0.7479, 0.6875, 0.7479, 0.6854, 0.75, 0.6875, 0.75, 0.6875, 0.75, 0.6854, 0.7521, 0.6854, 0.2479, 0.5646, 0.2479, 0.5625, 0.25, 0.5625, 0.25, 0.5646, 0.25, 0.5646, 0.25, 0.5625, 0.2521, 0.5625, 0.2521, 0.5646, 0.2479, 0.5625, 0.2479, 0.5604, 0.25, 0.5625, 0.25, 0.5625, 0.25, 0.5604, 0.2521, 0.5604, 0.2479, 0.6896, 0.2479, 0.6875, 0.25, 0.6875, 0.25, 0.6896, 0.25, 0.6896, 0.25, 0.6875, 0.2521, 0.6875, 0.2521, 0.6896, 0.2479, 0.6875, 0.2479, 0.6854, 0.25, 0.6875, 0.25, 0.6875, 0.25, 0.6854, 0.2521, 0.6854, 0.1875, 0.6229, 0.1896, 0.6229, 0.1875, 0.625, 0.1875, 0.625, 0.1896, 0.625, 0.1896, 0.6271, 0.1875, 0.6271, 0.1854, 0.6229, 0.1875, 0.6229, 0.1875, 0.625, 0.1854, 0.625, 0.1875, 0.625, 0.1875, 0.6271, 0.1854, 0.6271, 0.3125, 0.6229, 0.3146, 0.6229, 0.3125, 0.625, 0.3125, 0.625, 0.3146, 0.625, 0.3146, 0.6271, 0.3125, 0.6271, 0.3104, 0.6229, 0.3125, 0.6229, 0.3125, 0.625, 0.3104, 0.625, 0.3125, 0.625, 0.3125, 0.6271, 0.3104, 0.6271, 0.6875, 0.6229, 0.6896, 0.6229, 0.6875, 0.625, 0.6875, 0.625, 0.6896, 0.625, 0.6896, 0.6271, 0.6875, 0.6271, 0.6854, 0.6229, 0.6875, 0.6229, 0.6875, 0.625, 0.6854, 0.625, 0.6875, 0.625, 0.6875, 0.6271, 0.6854, 0.6271, 0.8125, 0.6229, 0.8146, 0.6229, 0.8125, 0.625, 0.8125, 0.625, 0.8146, 0.625, 0.8146, 0.6271, 0.8125, 0.6271, 0.8104, 0.6229, 0.8125, 0.6229, 0.8125, 0.625, 0.8104, 0.625, 0.8125, 0.625, 0.8125, 0.6271, 0.8104, 0.6271, 0.8438, 0.6271, 0.8146, 0.6271, 0.8146, 0.625, 0.8438, 0.625, 0.8438, 0.625, 0.8146, 0.625, 0.8146, 0.6229, 0.8438, 0.6229, 0.7479, 0.5604, 0.7479, 0.5312, 0.75, 0.5312, 0.75, 0.5604, 0.75, 0.5604, 0.75, 0.5312, 0.7521, 0.5312, 0.7521, 0.5604, 0.7479, 0.6229, 0.7479, 0.5646, 0.75, 0.5646, 0.75, 0.6229, 0.75, 0.6229, 0.75, 0.5646, 0.7521, 0.5646, 0.7521, 0.6229, 0.8104, 0.6271, 0.7521, 0.6271, 0.7521, 0.625, 0.8104, 0.625, 0.8104, 0.625, 0.7521, 0.625, 0.7521, 0.6229, 0.8104, 0.6229, 0.7479, 0.6271, 0.6896, 0.6271, 0.6896, 0.625, 0.7479, 0.625, 0.7479, 0.625, 0.6896, 0.625, 0.6896, 0.6229, 0.7479, 0.6229, 0.6854, 0.6271, 0.6562, 0.6271, 0.6562, 0.625, 0.6854, 0.625, 0.6854, 0.625, 0.6562, 0.625, 0.6562, 0.6229, 0.6854, 0.6229, 0.7479, 0.6854, 0.7479, 0.6271, 0.75, 0.6271, 0.75, 0.6854, 0.75, 0.6854, 0.75, 0.6271, 0.7521, 0.6271, 0.7521, 0.6854, 0.7479, 0.7188, 0.7479, 0.6896, 0.75, 0.6896, 0.75, 0.7188, 0.75, 0.7188, 0.75, 0.6896, 0.7521, 0.6896, 0.7521, 0.7188, 0.3438, 0.6271, 0.3146, 0.6271, 0.3146, 0.625, 0.3438, 0.625, 0.3438, 0.625, 0.3146, 0.625, 0.3146, 0.6229, 0.3438, 0.6229, 0.2479, 0.5604, 0.2479, 0.5312, 0.25, 0.5312, 0.25, 0.5604, 0.25, 0.5604, 0.25, 0.5312, 0.2521, 0.5312, 0.2521, 0.5604, 0.2479, 0.6229, 0.2479, 0.5646, 0.25, 0.5646, 0.25, 0.6229, 0.25, 0.6229, 0.25, 0.5646, 0.2521, 0.5646, 0.2521, 0.6229, 0.3104, 0.6271, 0.2521, 0.6271, 0.2521, 0.625, 0.3104, 0.625, 0.3104, 0.625, 0.2521, 0.625, 0.2521, 0.6229, 0.3104, 0.6229, 0.2479, 0.6271, 0.1896, 0.6271, 0.1896, 0.625, 0.2479, 0.625, 0.2479, 0.625, 0.1896, 0.625, 0.1896, 0.6229, 0.2479, 0.6229, 0.1854, 0.6271, 0.1562, 0.6271, 0.1562, 0.625, 0.1854, 0.625, 0.1854, 0.625, 0.1562, 0.625, 0.1562, 0.6229, 0.1854, 0.6229, 0.2479, 0.6854, 0.2479, 0.6271, 0.25, 0.6271, 0.25, 0.6854, 0.25, 0.6854, 0.25, 0.6271, 0.2521, 0.6271, 0.2521, 0.6854, 0.2479, 0.7188, 0.2479, 0.6896, 0.25, 0.6896, 0.25, 0.7188, 0.25, 0.7188, 0.25, 0.6896, 0.2521, 0.6896, 0.2521, 0.7188, 0.125, 0.6271, 0.1562, 0.6271, 0.1562, 0.6854, 0.125, 0.6854, 0.75, 0.5, 0.7521, 0.5312, 0.75, 0.5312, 0.7479, 0.5312, 0.75, 0.5, 0.75, 0.5312, 0.8125, 0.5625, 0.8146, 0.5625, 0.8146, 0.5646, 0.8125, 0.5625, 0.8125, 0.5646, 0.8104, 0.5646, 0.8125, 0.625, 0.8146, 0.6229, 0.8146, 0.625, 0.8125, 0.625, 0.8104, 0.625, 0.8104, 0.6229, 0.8125, 0.6875, 0.8146, 0.6875, 0.8146, 0.6896, 0.8125, 0.6875, 0.8125, 0.6896, 0.8104, 0.6896, 0.8104, 0.7188, 0.8125, 0.75, 0.8104, 0.75, 0.8125, 0.75, 0.8125, 0.7188, 0.8146, 0.7188, 0.7521, 0.6854, 0.7521, 0.6875, 0.75, 0.6875, 0.75, 0.6875, 0.7479, 0.6854, 0.75, 0.6854, 0.6875, 0.75, 0.6875, 0.7188, 0.6896, 0.7188, 0.6854, 0.7188, 0.6875, 0.75, 0.6854, 0.75, 0.6562, 0.6854, 0.625, 0.6875, 0.625, 0.6854, 0.6875, 0.6875, 0.6875, 0.6896, 0.6854, 0.6896, 0.6875, 0.6875, 0.6896, 0.6875, 0.6896, 0.6896, 0.6875, 0.625, 0.6896, 0.6229, 0.6896, 0.625, 0.6875, 0.625, 0.6854, 0.625, 0.6854, 0.6229, 0.6875, 0.5625, 0.6875, 0.5646, 0.6854, 0.5646, 0.6875, 0.5625, 0.6896, 0.5625, 0.6896, 0.5646, 0.625, 0.625, 0.6562, 0.625, 0.6562, 0.6271, 0.6562, 0.5604, 0.625, 0.5625, 0.625, 0.5604, 0.75, 0.625, 0.7521, 0.625, 0.7521, 0.6271, 0.75, 0.625, 0.75, 0.6271, 0.7479, 0.6271, 0.75, 0.5625, 0.7479, 0.5604, 0.75, 0.5604, 0.7521, 0.5604, 0.7521, 0.5625, 0.75, 0.5625, 0.6562, 0.5312, 0.625, 0.5, 0.6562, 0.5, 0.8438, 0.5312, 0.875, 0.5, 0.875, 0.5312, 0.8438, 0.5604, 0.875, 0.5604, 0.875, 0.5625, 0.875, 0.625, 0.8438, 0.6271, 0.8438, 0.625, 0.8438, 0.6854, 0.875, 0.6854, 0.875, 0.6875, 0.1562, 0.5312, 0.125, 0.5, 0.1562, 0.5, 0.25, 0.5, 0.2521, 0.5312, 0.25, 0.5312, 0.2479, 0.5312, 0.2479, 0.5, 0.25, 0.5, 0.3438, 0.5312, 0.375, 0.5, 0.375, 0.5312, 0.3438, 0.5604, 0.375, 0.5604, 0.375, 0.5625, 0.3125, 0.5625, 0.3146, 0.5625, 0.3146, 0.5646, 0.3125, 0.5625, 0.3125, 0.5646, 0.3104, 0.5646, 0.25, 0.5625, 0.2479, 0.5604, 0.25, 0.5604, 0.2521, 0.5604, 0.2521, 0.5625, 0.25, 0.5625, 0.1875, 0.5625, 0.1875, 0.5646, 0.1854, 0.5646, 0.1875, 0.5625, 0.1896, 0.5625, 0.1896, 0.5646, 0.1562, 0.5604, 0.125, 0.5625, 0.125, 0.5604, 0.125, 0.625, 0.1562, 0.625, 0.1562, 0.6271, 0.1875, 0.625, 0.1896, 0.6229, 0.1896, 0.625, 0.1875, 0.625, 0.1854, 0.625, 0.1854, 0.6229, 0.25, 0.625, 0.25, 0.6271, 0.2479, 0.6271, 0.25, 0.625, 0.2521, 0.625, 0.2521, 0.6271, 0.3125, 0.625, 0.3146, 0.6229, 0.3146, 0.625, 0.3125, 0.625, 0.3104, 0.625, 0.3104, 0.6229, 0.375, 0.625, 0.3438, 0.6271, 0.3438, 0.625, 0.3438, 0.6854, 0.375, 0.6854, 0.375, 0.6875, 0.3125, 0.6875, 0.3146, 0.6875, 0.3146, 0.6896, 0.3125, 0.6875, 0.3125, 0.6896, 0.3104, 0.6896, 0.25, 0.6875, 0.2479, 0.6854, 0.25, 0.6854, 0.2521, 0.6854, 0.2521, 0.6875, 0.25, 0.6875, 0.1875, 0.6875, 0.1896, 0.6875, 0.1896, 0.6896, 0.1875, 0.6875, 0.1875, 0.6896, 0.1854, 0.6896, 0.1562, 0.6854, 0.125, 0.6875, 0.125, 0.6854, 0.1854, 0.7188, 0.1875, 0.75, 0.1854, 0.75, 0.1875, 0.75, 0.1875, 0.7188, 0.1896, 0.7188, 0.3125, 0.75, 0.3125, 0.7188, 0.3146, 0.7188, 0.3104, 0.7188, 0.3125, 0.75, 0.3104, 0.75])
me_cube_004.update()

# ---- objects
ob_floor_tile = bpy.data.objects.new('Floor Tile', me_cube_004)

# ---- transforms, parenting, visibility, modifiers, constraints
ob_floor_tile.location = (0.0, 0.0, 0.0)

# ---- collection membership
col_collection.objects.link(ob_floor_tile)

# ---- scene / render settings (as saved in the file)
scene.frame_start = 1; scene.frame_end = 250; scene.frame_set(1)
scene.render.engine = 'BLENDER_EEVEE_NEXT'
scene.cycles.sampling_pattern = 'TABULATED_SOBOL'
scene.cycles.use_light_tree = False
scene.view_settings.view_transform = 'Filmic'
bpy.context.view_layer.update()

# ---- added for rendering (the .blend has no active camera and no usable light): camera, sun
cam_auto = bpy.data.cameras.new('AutoCamera')
cam_auto.lens = 50.0
cam_auto.sensor_width = 36.0
cam_auto.clip_end = 1000.0
ob_auto_camera = bpy.data.objects.new('AutoCamera', cam_auto)
scene.collection.objects.link(ob_auto_camera)
ob_auto_camera.location = (3.9322, -4.71865, 3.27076)
ob_auto_camera.rotation_euler = (1.09748, -7.21219e-08, 0.694738)
scene.camera = ob_auto_camera
light_auto_sun = bpy.data.lights.new('AutoSun', 'SUN')
light_auto_sun.energy = 3.0
light_auto_sun.angle = 0.0523599
ob_auto_sun = bpy.data.objects.new('AutoSun', light_auto_sun)
scene.collection.objects.link(ob_auto_sun)
ob_auto_sun.rotation_euler = (0.872665, 0.174533, 0.523599)
bpy.context.view_layer.update()
